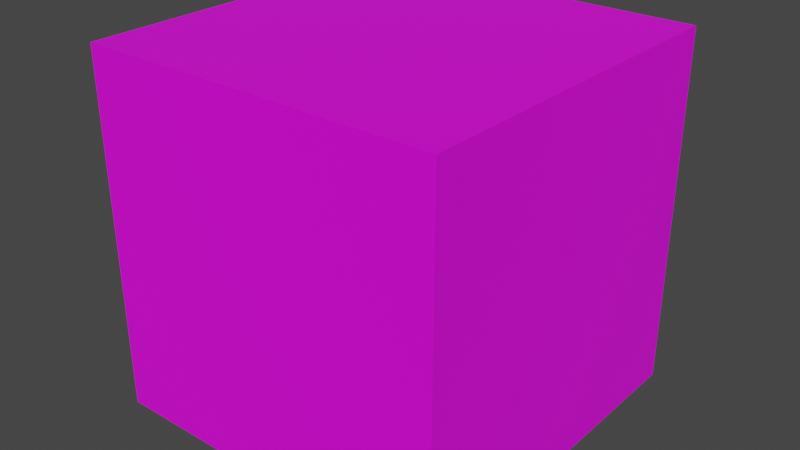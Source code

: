 # Source: Template.blend  (saved by Blender 3.4.6; exported with 4.5.12 LTS)
import bpy
from mathutils import Matrix  # noqa: F401  (used for matrix-valued properties, if any)

bpy.ops.wm.read_factory_settings(use_empty=True)
scene = bpy.context.scene
scene.name = 'Scene'

# ---- collections
col_collection = bpy.data.collections.new('Collection'); scene.collection.children.link(col_collection)

# ---- images (referenced by path relative to the original .blend; pixels are not part of the script)
import os
ASSET_DIR = os.environ.get("B2B_ASSET_DIR", "")  # directory of the original .blend (textures are referenced by path, not embedded)
HERE = os.path.dirname(os.path.abspath(__file__))  # packed textures are extracted next to this script under _unpacked/

def load_image(name, relpath, width, height, colorspace="sRGB"):
    """Load a texture the original file referenced (path relative to the .blend, or extracted next to this script)."""
    p = next((c for c in (os.path.join(HERE, relpath), os.path.join(ASSET_DIR, relpath)) if relpath and os.path.exists(c)), "")
    if p:
        img = bpy.data.images.load(p, check_existing=True)
        img.name = name
    else:  # same state as the original file: an image datablock whose file is absent (Cycles renders it pink)
        img = bpy.data.images.new(name, width, height)
        img.source = "FILE"
        img.filepath = "//" + (relpath or name)
    img.colorspace_settings.name = colorspace
    return img
img_pallete_png = load_image('pallete.png', 'pallete.png', 1024, 1024, 'sRGB')

# ---- materials (node trees are filled in below, after node groups)
mat_material = bpy.data.materials.new('Material')
mat_material.alpha_threshold = 0.0
mat_material.use_transparent_shadow = False
mat_material.roughness = 0.5
mat_material.line_color = (0.0, 0.0, 0.0, 1.0)

# ---- material node trees
mat_material.use_nodes = True; mat_material.node_tree.nodes.clear()
_N = mat_material.node_tree.nodes; _L = mat_material.node_tree.links
n0 = _N.new('ShaderNodeOutputMaterial'); n0.name = 'Material Output'; n0.location = (300, 300)
n1 = _N.new('ShaderNodeBsdfPrincipled'); n1.name = 'Principled BSDF'; n1.location = (10, 300)
n1.distribution = 'GGX'
n1.subsurface_method = 'RANDOM_WALK_SKIN'
n1.inputs[3].default_value = 1.45
n1.inputs[27].default_value = (0.0, 0.0, 0.0, 1.0)
n1.inputs[28].default_value = 1.0
n2 = _N.new('ShaderNodeTexImage'); n2.name = 'Image Texture'; n2.location = (-448, 184)
n2.image = img_pallete_png
_L.new(n1.outputs[0], n0.inputs[0])
_L.new(n2.outputs[0], n1.inputs[0])
n0.is_active_output = True

# ---- world
world_world = bpy.data.worlds.new('World'); scene.world = world_world
world_world.use_nodes = True; world_world.node_tree.nodes.clear()
_N = world_world.node_tree.nodes; _L = world_world.node_tree.links
n0 = _N.new('ShaderNodeOutputWorld'); n0.name = 'World Output'; n0.location = (300, 300)
n1 = _N.new('ShaderNodeBackground'); n1.name = 'Background'; n1.location = (10, 300)
n1.inputs[0].default_value = (0.05088, 0.05088, 0.05088, 1.0)
_L.new(n1.outputs[0], n0.inputs[0])
n0.is_active_output = True
world_world.color = (0.05088, 0.05088, 0.05088)
world_world.use_sun_shadow = False
world_world.sun_shadow_jitter_overblur = 0.0

# ---- meshes
me_cube = bpy.data.meshes.new('Cube')
me_cube.from_pydata([(1.0, 1.0, 1.0), (1.0, 1.0, -1.0), (1.0, -1.0, 1.0), (1.0, -1.0, -1.0), (-1.0, 1.0, 1.0), (-1.0, 1.0, -1.0), (-1.0, -1.0, 1.0), (-1.0, -1.0, -1.0)], [], [(0, 4, 6, 2), (3, 2, 6, 7), (7, 6, 4, 5), (5, 1, 3, 7), (1, 0, 2, 3), (5, 4, 0, 1)])
_uv = me_cube.uv_layers.new(name='UVMap')
_uv.uv.foreach_set('vector', [0.625, 0.5, 0.875, 0.5, 0.875, 0.75, 0.625, 0.75, 0.375, 0.75, 0.625, 0.75, 0.625, 1.0, 0.375, 1.0, 0.375, 0.0, 0.625, 0.0, 0.625, 0.25, 0.375, 0.25, 0.125, 0.5, 0.375, 0.5, 0.375, 0.75, 0.125, 0.75, 0.375, 0.5, 0.625, 0.5, 0.625, 0.75, 0.375, 0.75, 0.375, 0.25, 0.625, 0.25, 0.625, 0.5, 0.375, 0.5])
me_cube.materials.append(mat_material)
me_cube.use_mirror_vertex_groups = False
me_cube.update()

# ---- objects
ob_cube = bpy.data.objects.new('Cube', me_cube)

# ---- transforms, parenting, visibility, modifiers, constraints
ob_cube.location = (0.0, 0.0, 0.0)
ob_cube.lock_rotations_4d = False
ob_cube.empty_display_type = 'ARROWS'
ob_cube.lineart.crease_threshold = 0.0

# ---- collection membership
col_collection.objects.link(ob_cube)

# ---- scene / render settings (as saved in the file)
scene.frame_start = 1; scene.frame_end = 250; scene.frame_set(1)
scene.render.engine = 'BLENDER_EEVEE_NEXT'
scene.cycles.sampling_pattern = 'TABULATED_SOBOL'
scene.cycles.use_light_tree = False
scene.view_settings.view_transform = 'Filmic'
bpy.context.view_layer.update()

# ---- added for rendering (the .blend has no active camera and no usable light): camera, sun
cam_auto = bpy.data.cameras.new('AutoCamera')
cam_auto.lens = 50.0
cam_auto.sensor_width = 36.0
cam_auto.clip_end = 1000.0
ob_auto_camera = bpy.data.objects.new('AutoCamera', cam_auto)
scene.collection.objects.link(ob_auto_camera)
ob_auto_camera.location = (3.20507, -3.84609, 2.56406)
ob_auto_camera.rotation_euler = (1.09748, -7.21219e-08, 0.694738)
scene.camera = ob_auto_camera
light_auto_sun = bpy.data.lights.new('AutoSun', 'SUN')
light_auto_sun.energy = 3.0
light_auto_sun.angle = 0.0523599
ob_auto_sun = bpy.data.objects.new('AutoSun', light_auto_sun)
scene.collection.objects.link(ob_auto_sun)
ob_auto_sun.rotation_euler = (0.872665, 0.174533, 0.523599)
bpy.context.view_layer.update()
